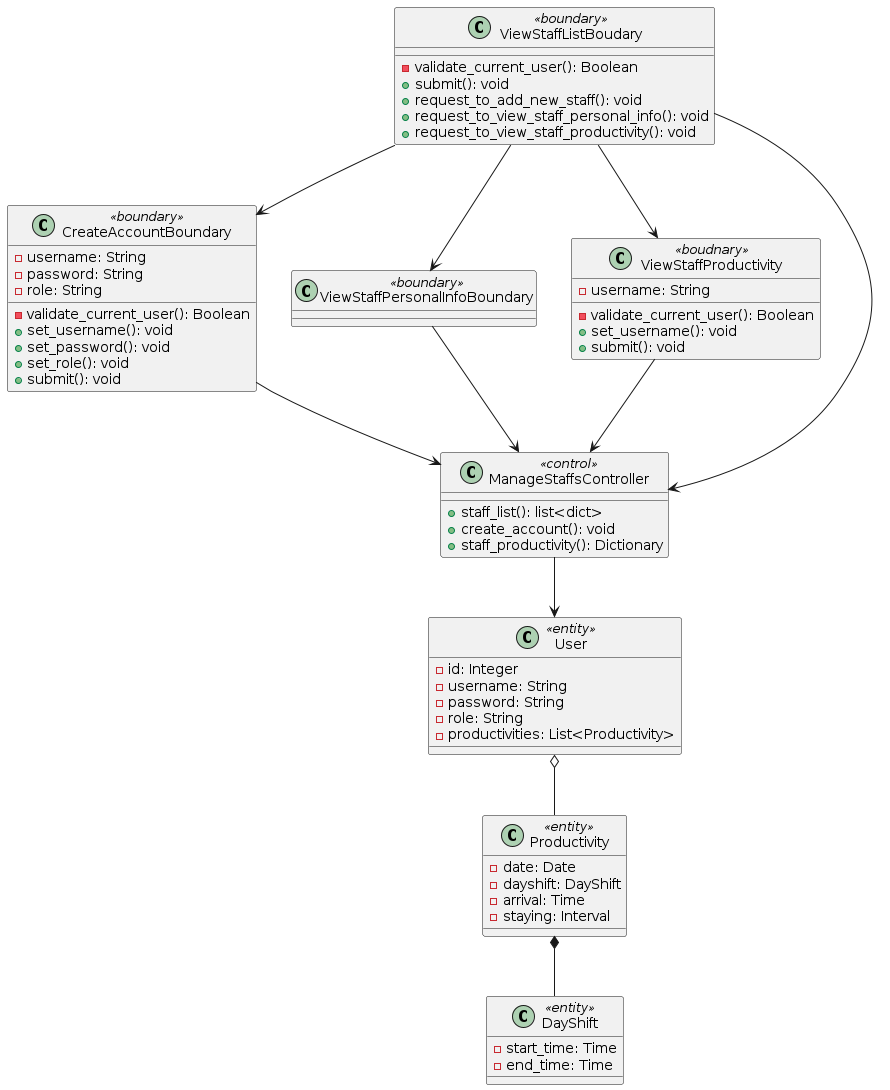

The diagram above was rendered by PlantUML. Its source (embedded in the PNG):
@startuml

class ViewStaffListBoudary <<boundary>> {

    - validate_current_user(): Boolean
    + submit(): void
    + request_to_add_new_staff(): void
    + request_to_view_staff_personal_info(): void
    + request_to_view_staff_productivity(): void
}

class CreateAccountBoundary <<boundary>> {
    - username: String
    - password: String
    - role: String
    
    - validate_current_user(): Boolean
    + set_username(): void
    + set_password(): void
    + set_role(): void
    + submit(): void

}

class ViewStaffPersonalInfoBoundary <<boundary>>

class ViewStaffProductivity <<boudnary>> {
    - username: String

    - validate_current_user(): Boolean
    + set_username(): void
    + submit(): void
}

class ManageStaffsController <<control>> {

    + staff_list(): list<dict>
    + create_account(): void
    + staff_productivity(): Dictionary
}

class User <<entity>> {
    - id: Integer
    - username: String
    - password: String
    - role: String
    - productivities: List<Productivity>
}

class Productivity <<entity>> {
    - date: Date
    - dayshift: DayShift
    - arrival: Time
    - staying: Interval
}

class DayShift <<entity>> {
    - start_time: Time
    - end_time: Time
}

ViewStaffListBoudary --> CreateAccountBoundary
ViewStaffListBoudary --> ViewStaffPersonalInfoBoundary
ViewStaffListBoudary --> ViewStaffProductivity
ViewStaffListBoudary --> ManageStaffsController
CreateAccountBoundary --> ManageStaffsController
ViewStaffPersonalInfoBoundary --> ManageStaffsController
ViewStaffProductivity --> ManageStaffsController
ManageStaffsController --> User
User o-- Productivity
Productivity *-- DayShift

@enduml